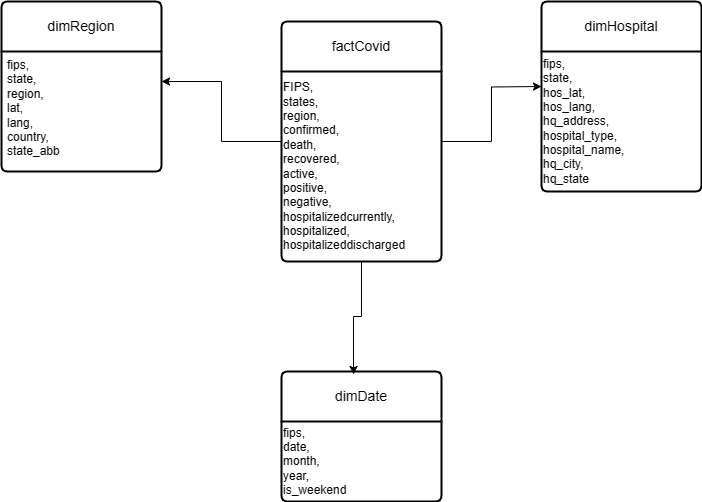

The diagram above was exported from draw.io. Its source (the exported page's mxGraphModel, read from the mxfile embedded in the PNG):
<mxGraphModel dx="2132" dy="569" grid="1" gridSize="10" guides="1" tooltips="1" connect="1" arrows="1" fold="1" page="1" pageScale="1" pageWidth="850" pageHeight="1100" math="0" shadow="0">
  <root>
    <mxCell id="0" />
    <mxCell id="1" parent="0" />
    <mxCell id="9jHnEgTOvV2slc7MQB6Y-6" value="dimRegion" style="swimlane;childLayout=stackLayout;horizontal=1;startSize=50;horizontalStack=0;rounded=1;fontSize=14;fontStyle=0;strokeWidth=2;resizeParent=0;resizeLast=1;shadow=0;dashed=0;align=center;arcSize=4;whiteSpace=wrap;html=1;" parent="1" vertex="1">
      <mxGeometry x="-40" y="110" width="160" height="170" as="geometry" />
    </mxCell>
    <mxCell id="9jHnEgTOvV2slc7MQB6Y-7" value="&lt;div&gt;fips,&lt;/div&gt;&lt;div&gt;state,&lt;/div&gt;&lt;div&gt;region,&lt;/div&gt;&lt;div&gt;lat,&lt;/div&gt;&lt;div&gt;lang,&lt;/div&gt;&lt;div&gt;country,&lt;/div&gt;&lt;div&gt;state_abb&lt;/div&gt;" style="align=left;strokeColor=none;fillColor=none;spacingLeft=4;fontSize=12;verticalAlign=top;resizable=0;rotatable=0;part=1;html=1;" parent="9jHnEgTOvV2slc7MQB6Y-6" vertex="1">
      <mxGeometry y="50" width="160" height="120" as="geometry" />
    </mxCell>
    <mxCell id="9jHnEgTOvV2slc7MQB6Y-14" style="edgeStyle=orthogonalEdgeStyle;rounded=0;orthogonalLoop=1;jettySize=auto;html=1;entryX=1;entryY=0.25;entryDx=0;entryDy=0;" parent="1" source="9jHnEgTOvV2slc7MQB6Y-8" target="9jHnEgTOvV2slc7MQB6Y-7" edge="1">
      <mxGeometry relative="1" as="geometry" />
    </mxCell>
    <mxCell id="9jHnEgTOvV2slc7MQB6Y-16" style="edgeStyle=orthogonalEdgeStyle;rounded=0;orthogonalLoop=1;jettySize=auto;html=1;exitX=1;exitY=0.5;exitDx=0;exitDy=0;" parent="1" source="9jHnEgTOvV2slc7MQB6Y-8" edge="1">
      <mxGeometry relative="1" as="geometry">
        <mxPoint x="500" y="195" as="targetPoint" />
      </mxGeometry>
    </mxCell>
    <mxCell id="9jHnEgTOvV2slc7MQB6Y-8" value="factCovid" style="swimlane;childLayout=stackLayout;horizontal=1;startSize=50;horizontalStack=0;rounded=1;fontSize=14;fontStyle=0;strokeWidth=2;resizeParent=0;resizeLast=1;shadow=0;dashed=0;align=center;arcSize=4;whiteSpace=wrap;html=1;" parent="1" vertex="1">
      <mxGeometry x="240" y="130" width="160" height="240" as="geometry" />
    </mxCell>
    <mxCell id="9jHnEgTOvV2slc7MQB6Y-19" value="FIPS,&lt;div&gt;states,&lt;/div&gt;&lt;div&gt;region,&lt;/div&gt;&lt;div&gt;confirmed,&lt;/div&gt;&lt;div&gt;death,&lt;/div&gt;&lt;div&gt;recovered,&lt;/div&gt;&lt;div&gt;active,&lt;/div&gt;&lt;div&gt;positive,&lt;/div&gt;&lt;div&gt;negative,&lt;/div&gt;&lt;div&gt;hospitalizedcurrently,&lt;/div&gt;&lt;div&gt;hospitalized,&lt;/div&gt;&lt;div&gt;hospitalizeddischarged&lt;/div&gt;" style="text;html=1;align=left;verticalAlign=middle;resizable=0;points=[];autosize=1;strokeColor=none;fillColor=none;" parent="9jHnEgTOvV2slc7MQB6Y-8" vertex="1">
      <mxGeometry y="50" width="160" height="190" as="geometry" />
    </mxCell>
    <mxCell id="9jHnEgTOvV2slc7MQB6Y-10" value="dimHospital" style="swimlane;childLayout=stackLayout;horizontal=1;startSize=50;horizontalStack=0;rounded=1;fontSize=14;fontStyle=0;strokeWidth=2;resizeParent=0;resizeLast=1;shadow=0;dashed=0;align=center;arcSize=4;whiteSpace=wrap;html=1;" parent="1" vertex="1">
      <mxGeometry x="500" y="110" width="160" height="190" as="geometry" />
    </mxCell>
    <mxCell id="9jHnEgTOvV2slc7MQB6Y-25" value="fips,&lt;div&gt;state,&lt;/div&gt;&lt;div style=&quot;&quot;&gt;hos_lat,&lt;/div&gt;&lt;div style=&quot;&quot;&gt;hos_lang,&lt;/div&gt;&lt;div style=&quot;&quot;&gt;hq_address,&lt;/div&gt;&lt;div style=&quot;&quot;&gt;hospital_type,&lt;/div&gt;&lt;div style=&quot;&quot;&gt;hospital_name,&lt;/div&gt;&lt;div style=&quot;&quot;&gt;hq_city,&lt;/div&gt;&lt;div style=&quot;&quot;&gt;hq_state&lt;/div&gt;" style="text;html=1;align=left;verticalAlign=middle;resizable=0;points=[];autosize=1;strokeColor=none;fillColor=none;" parent="9jHnEgTOvV2slc7MQB6Y-10" vertex="1">
      <mxGeometry y="50" width="160" height="140" as="geometry" />
    </mxCell>
    <mxCell id="9jHnEgTOvV2slc7MQB6Y-12" value="dimDate" style="swimlane;childLayout=stackLayout;horizontal=1;startSize=50;horizontalStack=0;rounded=1;fontSize=14;fontStyle=0;strokeWidth=2;resizeParent=0;resizeLast=1;shadow=0;dashed=0;align=center;arcSize=4;whiteSpace=wrap;html=1;" parent="1" vertex="1">
      <mxGeometry x="240" y="480" width="160" height="130" as="geometry" />
    </mxCell>
    <mxCell id="9jHnEgTOvV2slc7MQB6Y-26" value="fips,&lt;div&gt;date,&lt;/div&gt;&lt;div&gt;month,&lt;/div&gt;&lt;div&gt;year,&lt;/div&gt;&lt;div&gt;is_weekend&lt;/div&gt;" style="text;html=1;align=left;verticalAlign=middle;resizable=0;points=[];autosize=1;strokeColor=none;fillColor=none;" parent="9jHnEgTOvV2slc7MQB6Y-12" vertex="1">
      <mxGeometry y="50" width="160" height="80" as="geometry" />
    </mxCell>
    <mxCell id="9jHnEgTOvV2slc7MQB6Y-17" style="edgeStyle=orthogonalEdgeStyle;rounded=0;orthogonalLoop=1;jettySize=auto;html=1;exitX=0.5;exitY=1;exitDx=0;exitDy=0;entryX=0.45;entryY=0.023;entryDx=0;entryDy=0;entryPerimeter=0;" parent="1" source="9jHnEgTOvV2slc7MQB6Y-8" target="9jHnEgTOvV2slc7MQB6Y-12" edge="1">
      <mxGeometry relative="1" as="geometry" />
    </mxCell>
  </root>
</mxGraphModel>